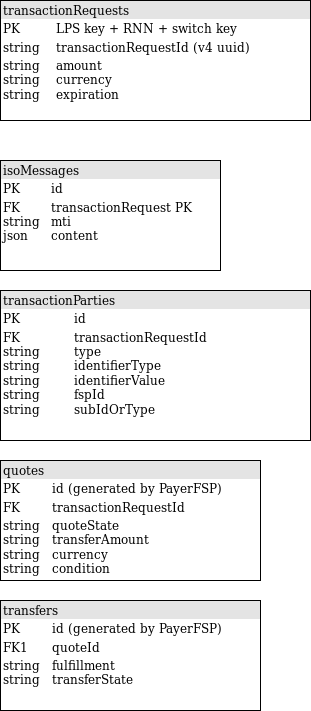

The diagram above was exported from draw.io. Its source (the exported page's mxGraphModel, read from the mxfile embedded in the PNG):
<mxGraphModel dx="1995" dy="1136" grid="1" gridSize="10" guides="1" tooltips="1" connect="1" arrows="1" fold="1" page="1" pageScale="1" pageWidth="826" pageHeight="1169" background="#ffffff" math="0" shadow="0">
  <root>
    <mxCell id="0" />
    <mxCell id="1" parent="0" />
    <mxCell id="gBq8Eob5O5eFvCTI--55-114" value="&lt;div style=&quot;box-sizing: border-box ; width: 100% ; background: #e4e4e4 ; padding: 2px&quot;&gt;transactionRequests&lt;br&gt;&lt;/div&gt;&lt;table style=&quot;width: 100% ; font-size: 1em&quot; cellspacing=&quot;0&quot; cellpadding=&quot;2&quot;&gt;&lt;tbody&gt;&lt;tr&gt;&lt;td&gt;PK&lt;/td&gt;&lt;td&gt;LPS key + RNN + switch key&lt;br&gt;&lt;/td&gt;&lt;/tr&gt;&lt;tr&gt;&lt;td&gt;string&lt;br&gt;&lt;/td&gt;&lt;td&gt;transactionRequestId (v4 uuid)&lt;br&gt;&lt;/td&gt;&lt;/tr&gt;&lt;tr&gt;&lt;td&gt;string&lt;br&gt;string&lt;br&gt;string&lt;br&gt;&lt;/td&gt;&lt;td&gt;amount&lt;br&gt;currency&lt;br&gt;expiration&lt;br&gt;&lt;/td&gt;&lt;/tr&gt;&lt;/tbody&gt;&lt;/table&gt;" style="verticalAlign=top;align=left;overflow=fill;html=1;" vertex="1" parent="1">
      <mxGeometry x="130" y="180" width="310" height="120" as="geometry" />
    </mxCell>
    <mxCell id="gBq8Eob5O5eFvCTI--55-117" value="&lt;div style=&quot;box-sizing: border-box ; width: 100% ; background: #e4e4e4 ; padding: 2px&quot;&gt;isoMessages&lt;/div&gt;&lt;table style=&quot;width: 100% ; font-size: 1em&quot; cellspacing=&quot;0&quot; cellpadding=&quot;2&quot;&gt;&lt;tbody&gt;&lt;tr&gt;&lt;td&gt;PK&lt;/td&gt;&lt;td&gt;id&lt;br&gt;&lt;/td&gt;&lt;/tr&gt;&lt;tr&gt;&lt;td&gt;FK&lt;br&gt;string&lt;br&gt;json&lt;br&gt;&lt;/td&gt;&lt;td&gt;transactionRequest PK&lt;br&gt;mti&lt;br&gt;content&lt;br&gt;&lt;/td&gt;&lt;/tr&gt;&lt;tr&gt;&lt;td&gt;&lt;br&gt;&lt;/td&gt;&lt;td&gt;&lt;br&gt;&lt;/td&gt;&lt;/tr&gt;&lt;/tbody&gt;&lt;/table&gt;" style="verticalAlign=top;align=left;overflow=fill;html=1;" vertex="1" parent="1">
      <mxGeometry x="130" y="340" width="220" height="110" as="geometry" />
    </mxCell>
    <mxCell id="gBq8Eob5O5eFvCTI--55-118" value="&lt;div style=&quot;box-sizing: border-box ; width: 100% ; background: #e4e4e4 ; padding: 2px&quot;&gt;transactionParties&lt;br&gt;&lt;/div&gt;&lt;table style=&quot;width: 100% ; font-size: 1em&quot; cellspacing=&quot;0&quot; cellpadding=&quot;2&quot;&gt;&lt;tbody&gt;&lt;tr&gt;&lt;td&gt;PK&lt;/td&gt;&lt;td&gt;id&lt;/td&gt;&lt;/tr&gt;&lt;tr&gt;&lt;td&gt;FK&lt;br&gt;string&lt;br&gt;string&lt;br&gt;string&lt;br&gt;string&lt;br&gt;string&lt;br&gt;&lt;/td&gt;&lt;td&gt;transactionRequestId&lt;br&gt;type&lt;br&gt;identifierType&lt;br&gt;identifierValue&lt;br&gt;fspId&lt;br&gt;subIdOrType&lt;br&gt;&lt;/td&gt;&lt;/tr&gt;&lt;tr&gt;&lt;td&gt;&lt;br&gt;&lt;/td&gt;&lt;td&gt;&lt;br&gt;&lt;/td&gt;&lt;/tr&gt;&lt;/tbody&gt;&lt;/table&gt;" style="verticalAlign=top;align=left;overflow=fill;html=1;" vertex="1" parent="1">
      <mxGeometry x="130" y="470" width="310" height="150" as="geometry" />
    </mxCell>
    <mxCell id="gBq8Eob5O5eFvCTI--55-119" value="&lt;div style=&quot;box-sizing: border-box ; width: 100% ; background: #e4e4e4 ; padding: 2px&quot;&gt;quotes&lt;br&gt;&lt;/div&gt;&lt;table style=&quot;width: 100% ; font-size: 1em&quot; cellspacing=&quot;0&quot; cellpadding=&quot;2&quot;&gt;&lt;tbody&gt;&lt;tr&gt;&lt;td&gt;PK&lt;/td&gt;&lt;td&gt;id (generated by PayerFSP)&lt;br&gt;&lt;/td&gt;&lt;/tr&gt;&lt;tr&gt;&lt;td&gt;FK&lt;/td&gt;&lt;td&gt;transactionRequestId&lt;/td&gt;&lt;/tr&gt;&lt;tr&gt;&lt;td&gt;string&lt;br&gt;string&lt;br&gt;string&lt;br&gt;string&lt;br&gt;&lt;/td&gt;&lt;td&gt;quoteState&lt;br&gt;transferAmount&lt;br&gt;currency&lt;br&gt;condition&lt;br&gt;&lt;/td&gt;&lt;/tr&gt;&lt;/tbody&gt;&lt;/table&gt;" style="verticalAlign=top;align=left;overflow=fill;html=1;" vertex="1" parent="1">
      <mxGeometry x="130" y="640" width="260" height="120" as="geometry" />
    </mxCell>
    <mxCell id="gBq8Eob5O5eFvCTI--55-120" value="&lt;div style=&quot;box-sizing: border-box ; width: 100% ; background: #e4e4e4 ; padding: 2px&quot;&gt;transfers&lt;br&gt;&lt;/div&gt;&lt;table style=&quot;width: 100% ; font-size: 1em&quot; cellspacing=&quot;0&quot; cellpadding=&quot;2&quot;&gt;&lt;tbody&gt;&lt;tr&gt;&lt;td&gt;PK&lt;/td&gt;&lt;td&gt;id (generated by PayerFSP)&lt;br&gt;&lt;/td&gt;&lt;/tr&gt;&lt;tr&gt;&lt;td&gt;FK1&lt;/td&gt;&lt;td&gt;quoteId&lt;br&gt;&lt;/td&gt;&lt;/tr&gt;&lt;tr&gt;&lt;td&gt;string&lt;br&gt;string&lt;br&gt;&lt;/td&gt;&lt;td&gt;fulfillment&lt;br&gt;transferState&lt;br&gt;&lt;/td&gt;&lt;/tr&gt;&lt;/tbody&gt;&lt;/table&gt;" style="verticalAlign=top;align=left;overflow=fill;html=1;" vertex="1" parent="1">
      <mxGeometry x="130" y="780" width="260" height="110" as="geometry" />
    </mxCell>
  </root>
</mxGraphModel>